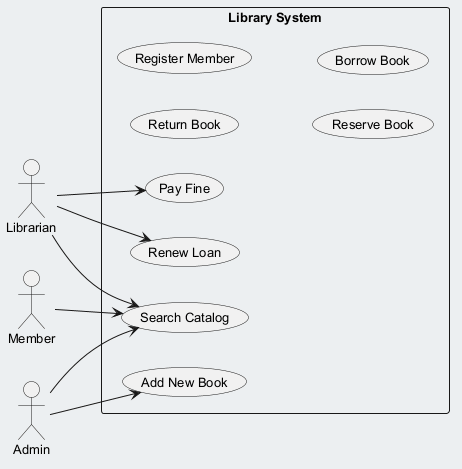

The diagram above was rendered by PlantUML. Its source (embedded in the PNG):
@startuml
skinparam backgroundColor #ECEFF1
skinparam classBackgroundColor #FFFFFF
skinparam classBorderColor #455A64
skinparam defaultFontSize 13
left to right direction
actor "Librarian" as Librarian
actor "Member" as Member
actor "Admin" as Admin
rectangle "Library System" {
  usecase "Return Book" as UC_ReturnBook
  usecase "Pay Fine" as UC_PayFine
  usecase "Register Member" as UC_RegisterMember
  usecase "Search Catalog" as UC_SearchCatalog
  usecase "Renew Loan" as UC_RenewLoan
  usecase "Add New Book" as UC_AddNewBook
  usecase "Reserve Book" as UC_ReserveBook
  usecase "Borrow Book" as UC_BorrowBook
}
Librarian --> UC_PayFine
Librarian --> UC_RenewLoan
Librarian --> UC_SearchCatalog
Member --> UC_SearchCatalog
Admin --> UC_SearchCatalog
Admin --> UC_AddNewBook
@enduml